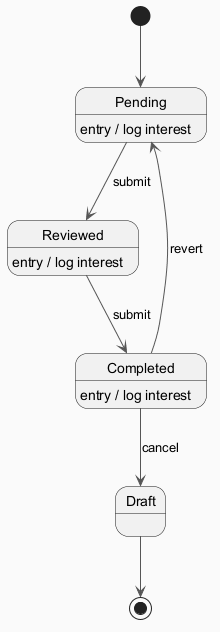

The diagram above was rendered by PlantUML. Its source (embedded in the PNG):
@startuml
skinparam backgroundColor #FAFAFA
skinparam classBackgroundColor #FFF3E0
skinparam classBorderColor #E65100
skinparam ArrowColor #555555
[*] --> Pending
Pending --> Reviewed : submit
Pending : entry / log interest
Reviewed --> Completed : submit
Reviewed : entry / log interest
Completed --> Draft : cancel
Completed : entry / log interest
Completed --> Pending : revert
Draft --> [*]
@enduml